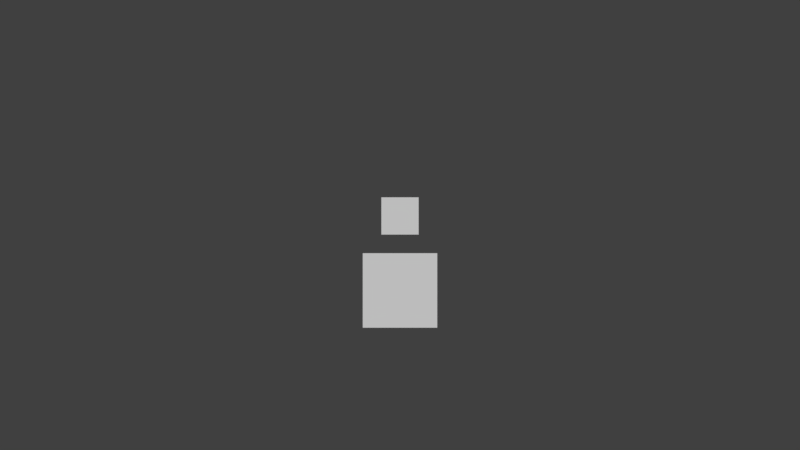 # Source: players1.blend  (saved by Blender 2.76.11; exported with 4.5.12 LTS)
import bpy
from mathutils import Matrix  # noqa: F401  (used for matrix-valued properties, if any)

bpy.ops.wm.read_factory_settings(use_empty=True)
scene = bpy.context.scene
scene.name = 'Players2.5D'

# ---- collections
col_collection_1 = bpy.data.collections.new('Collection 1'); scene.collection.children.link(col_collection_1)

# ---- world
world_world = bpy.data.worlds.new('World'); scene.world = world_world
world_world.color = (0.05088, 0.05088, 0.05088)
world_world.use_sun_shadow = False
world_world.sun_shadow_jitter_overblur = 0.0
world_world.cycles.sampling_method = 'MANUAL'

# ---- cameras
cam_2dplayercam1_002 = bpy.data.cameras.new('2dPlayerCam1.002')
cam_2dplayercam1_002.clip_end = 100.0
cam_2dplayercam1_002.lens = 26.0
cam_2dplayercam1_002.sensor_width = 60.0
cam_2dplayercam1_002.sensor_height = 18.0
cam_2dplayercam1_002.ortho_scale = 26.0
cam_2dplayercam1_002.display_size = 2.0
cam_2dplayercam1_002.dof.focus_distance = 0.0
cam_2dplayercam1_002.dof.aperture_fstop = 128.0
cam_2dplayercam1_002.dof.aperture_blades = 6

# ---- meshes
me_2dplayerbounds1_001 = bpy.data.meshes.new('2dPlayerBounds1.001')
me_2dplayerbounds1_001.from_pydata([(-1.0, -1.0, -0.9967), (-1.0, -1.0, 0.9967), (-1.0, 1.0, -0.9967), (-1.0, 1.0, 0.9967), (1.0, -1.0, -0.9967), (1.0, -1.0, 0.9967), (1.0, 1.0, -0.9967), (1.0, 1.0, 0.9967)], [], [(1, 3, 2, 0), (3, 7, 6, 2), (7, 5, 4, 6), (5, 1, 0, 4), (0, 2, 6, 4), (5, 7, 3, 1)])
me_2dplayerbounds1_001.use_remesh_preserve_volume = False
me_2dplayerbounds1_001.use_remesh_preserve_attributes = False
me_2dplayerbounds1_001.use_mirror_vertex_groups = False
me_2dplayerbounds1_001.update()
me_2dplayerdefaultplane1_001 = bpy.data.meshes.new('2dPlayerDefaultPlane1.001')
me_2dplayerdefaultplane1_001.from_pydata([(-1.0, -5.96e-08, -1.0), (1.0, -5.96e-08, -1.0), (-1.0, 5.96e-08, 1.0), (1.0, 5.96e-08, 1.0), (-0.5, -2.98e-08, 1.5), (0.5, -2.98e-08, 1.5), (-0.5, 2.98e-08, 2.5), (0.5, 2.98e-08, 2.5)], [], [(0, 1, 3, 2), (4, 5, 7, 6)])
_uv = me_2dplayerdefaultplane1_001.uv_layers.new(name='UVMap')
_uv.uv.foreach_set('vector', [0.0001, 9.998e-05, 0.9999, 9.998e-05, 0.9999, 0.9999, 9.998e-05, 0.9999, 0.0001, 9.998e-05, 0.9999, 9.998e-05, 0.9999, 0.9999, 9.998e-05, 0.9999])
me_2dplayerdefaultplane1_001.use_remesh_preserve_volume = False
me_2dplayerdefaultplane1_001.use_remesh_preserve_attributes = False
me_2dplayerdefaultplane1_001.use_mirror_vertex_groups = False
me_2dplayerdefaultplane1_001.update()
me_2dplayerfeet1_001 = bpy.data.meshes.new('2dPlayerFeet1.001')
me_2dplayerfeet1_001.from_pydata([(-0.88, -0.88, -0.176), (-0.88, -0.88, 0.176), (-0.88, 0.88, -0.176), (-0.88, 0.88, 0.176), (0.88, -0.88, -0.176), (0.88, -0.88, 0.176), (0.88, 0.88, -0.176), (0.88, 0.88, 0.176)], [], [(1, 3, 2, 0), (3, 7, 6, 2), (7, 5, 4, 6), (5, 1, 0, 4), (0, 2, 6, 4), (5, 7, 3, 1)])
me_2dplayerfeet1_001.use_remesh_preserve_volume = False
me_2dplayerfeet1_001.use_remesh_preserve_attributes = False
me_2dplayerfeet1_001.use_mirror_vertex_groups = False
me_2dplayerfeet1_001.update()

# ---- objects
ob_2_5dplayer1 = bpy.data.objects.new('2.5DPlayer1', me_2dplayerbounds1_001)
ob_2_5dplayercam1 = bpy.data.objects.new('2.5DPlayerCam1', cam_2dplayercam1_002)
ob_2_5dplayerdefaultplane1 = bpy.data.objects.new('2.5DPlayerDefaultPlane1', me_2dplayerdefaultplane1_001)
ob_2_5dplayerfeet1 = bpy.data.objects.new('2.5DPlayerFeet1', me_2dplayerfeet1_001)

# ---- transforms, parenting, visibility, modifiers, constraints
ob_2_5dplayer1.location = (0.0, 0.0, 1.0)
ob_2_5dplayer1.hide_render = True
ob_2_5dplayer1.display_type = 'BOUNDS'
ob_2_5dplayer1.lineart.crease_threshold = 0.0
ob_2_5dplayercam1.parent = ob_2_5dplayer1
ob_2_5dplayercam1.matrix_parent_inverse = Matrix(((1.0, 0.0, 0.0, -0.0), (0.0, 1.0, 0.0, -0.0), (0.0, 0.0, 1.0, -2.0), (0.0, 0.0, 0.0, 1.0)))
ob_2_5dplayercam1.location = (0.0, -9.306, 3.755)
ob_2_5dplayercam1.rotation_euler = (1.571, -0.0, 0.0)
ob_2_5dplayercam1.lineart.crease_threshold = 0.0
ob_2_5dplayerdefaultplane1.parent = ob_2_5dplayer1
ob_2_5dplayerdefaultplane1.matrix_parent_inverse = Matrix(((1.0, 0.0, 0.0, 0.0), (0.0, 1.0, 0.0, 0.0), (0.0, 0.0, 1.0, -1.0), (0.0, 0.0, 0.0, 1.0)))
ob_2_5dplayerdefaultplane1.location = (0.0, 0.0, 1.0)
ob_2_5dplayerdefaultplane1.lineart.crease_threshold = 0.0
ob_2_5dplayerfeet1.parent = ob_2_5dplayer1
ob_2_5dplayerfeet1.matrix_parent_inverse = Matrix(((1.0, 0.0, 0.0, -0.0), (0.0, 1.0, 0.0, -0.0), (0.0, 0.0, 1.0, -2.0), (0.0, 0.0, 0.0, 1.0)))
ob_2_5dplayerfeet1.location = (1.49e-08, 0.0, 1.081)
ob_2_5dplayerfeet1.hide_render = True
ob_2_5dplayerfeet1.display_type = 'BOUNDS'
ob_2_5dplayerfeet1.lineart.crease_threshold = 0.0

# ---- collection membership
col_collection_1.objects.link(ob_2_5dplayer1)
col_collection_1.objects.link(ob_2_5dplayercam1)
col_collection_1.objects.link(ob_2_5dplayerdefaultplane1)
col_collection_1.objects.link(ob_2_5dplayerfeet1)

# ---- scene / render settings (as saved in the file)
scene.camera = ob_2_5dplayercam1
scene.frame_start = 1; scene.frame_end = 250; scene.frame_set(1)
scene.render.engine = 'BLENDER_EEVEE_NEXT'
scene.render.resolution_percentage = 50
scene.render.dither_intensity = 0.0
scene.cycles.use_denoising = False
scene.cycles.samples = 128
scene.cycles.sampling_pattern = 'TABULATED_SOBOL'
scene.cycles.light_sampling_threshold = 0.0
scene.cycles.use_adaptive_sampling = False
scene.cycles.use_light_tree = False
scene.cycles.blur_glossy = 0.0
scene.cycles.sample_clamp_indirect = 0.0
scene.view_settings.view_transform = 'Standard'
bpy.context.view_layer.update()

# ---- added for rendering (the .blend has no usable light): sun
light_auto_sun = bpy.data.lights.new('AutoSun', 'SUN')
light_auto_sun.energy = 3.0
light_auto_sun.angle = 0.0523599
ob_auto_sun = bpy.data.objects.new('AutoSun', light_auto_sun)
scene.collection.objects.link(ob_auto_sun)
ob_auto_sun.rotation_euler = (0.872665, 0.174533, 0.523599)
bpy.context.view_layer.update()
